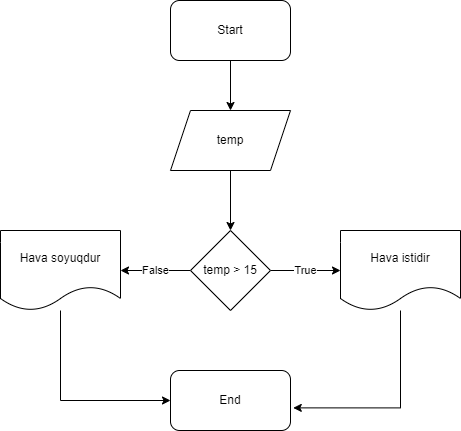

The diagram above was exported from draw.io. Its source (the exported page's mxGraphModel, read from the mxfile embedded in the PNG):
<mxGraphModel dx="1050" dy="573" grid="1" gridSize="10" guides="1" tooltips="1" connect="1" arrows="1" fold="1" page="1" pageScale="1" pageWidth="827" pageHeight="1169" math="0" shadow="0">
  <root>
    <mxCell id="0" />
    <mxCell id="1" parent="0" />
    <mxCell id="eRKzzGRmKpMV-y706aNh-8" style="edgeStyle=orthogonalEdgeStyle;rounded=0;orthogonalLoop=1;jettySize=auto;html=1;entryX=0.5;entryY=0;entryDx=0;entryDy=0;" edge="1" parent="1" source="eRKzzGRmKpMV-y706aNh-1" target="eRKzzGRmKpMV-y706aNh-2">
      <mxGeometry relative="1" as="geometry" />
    </mxCell>
    <mxCell id="eRKzzGRmKpMV-y706aNh-1" value="Start" style="rounded=1;whiteSpace=wrap;html=1;" vertex="1" parent="1">
      <mxGeometry x="340" y="40" width="120" height="60" as="geometry" />
    </mxCell>
    <mxCell id="eRKzzGRmKpMV-y706aNh-9" style="edgeStyle=orthogonalEdgeStyle;rounded=0;orthogonalLoop=1;jettySize=auto;html=1;" edge="1" parent="1" source="eRKzzGRmKpMV-y706aNh-2" target="eRKzzGRmKpMV-y706aNh-3">
      <mxGeometry relative="1" as="geometry" />
    </mxCell>
    <mxCell id="eRKzzGRmKpMV-y706aNh-2" value="temp" style="shape=parallelogram;perimeter=parallelogramPerimeter;whiteSpace=wrap;html=1;fixedSize=1;" vertex="1" parent="1">
      <mxGeometry x="340" y="150" width="120" height="60" as="geometry" />
    </mxCell>
    <mxCell id="eRKzzGRmKpMV-y706aNh-6" value="False" style="edgeStyle=orthogonalEdgeStyle;rounded=0;orthogonalLoop=1;jettySize=auto;html=1;" edge="1" parent="1" source="eRKzzGRmKpMV-y706aNh-3" target="eRKzzGRmKpMV-y706aNh-4">
      <mxGeometry relative="1" as="geometry" />
    </mxCell>
    <mxCell id="eRKzzGRmKpMV-y706aNh-7" value="True" style="edgeStyle=orthogonalEdgeStyle;rounded=0;orthogonalLoop=1;jettySize=auto;html=1;entryX=0;entryY=0.5;entryDx=0;entryDy=0;" edge="1" parent="1" source="eRKzzGRmKpMV-y706aNh-3" target="eRKzzGRmKpMV-y706aNh-5">
      <mxGeometry relative="1" as="geometry" />
    </mxCell>
    <mxCell id="eRKzzGRmKpMV-y706aNh-3" value="temp &amp;gt; 15" style="rhombus;whiteSpace=wrap;html=1;" vertex="1" parent="1">
      <mxGeometry x="360" y="270" width="80" height="80" as="geometry" />
    </mxCell>
    <mxCell id="eRKzzGRmKpMV-y706aNh-11" style="edgeStyle=orthogonalEdgeStyle;rounded=0;orthogonalLoop=1;jettySize=auto;html=1;entryX=0;entryY=0.5;entryDx=0;entryDy=0;" edge="1" parent="1" source="eRKzzGRmKpMV-y706aNh-4" target="eRKzzGRmKpMV-y706aNh-10">
      <mxGeometry relative="1" as="geometry">
        <Array as="points">
          <mxPoint x="230" y="440" />
        </Array>
      </mxGeometry>
    </mxCell>
    <mxCell id="eRKzzGRmKpMV-y706aNh-4" value="Hava soyuqdur" style="shape=document;whiteSpace=wrap;html=1;boundedLbl=1;" vertex="1" parent="1">
      <mxGeometry x="170" y="270" width="120" height="80" as="geometry" />
    </mxCell>
    <mxCell id="eRKzzGRmKpMV-y706aNh-12" style="edgeStyle=orthogonalEdgeStyle;rounded=0;orthogonalLoop=1;jettySize=auto;html=1;entryX=1.023;entryY=0.623;entryDx=0;entryDy=0;entryPerimeter=0;" edge="1" parent="1" source="eRKzzGRmKpMV-y706aNh-5" target="eRKzzGRmKpMV-y706aNh-10">
      <mxGeometry relative="1" as="geometry">
        <Array as="points">
          <mxPoint x="570" y="447" />
        </Array>
      </mxGeometry>
    </mxCell>
    <mxCell id="eRKzzGRmKpMV-y706aNh-5" value="Hava istidir" style="shape=document;whiteSpace=wrap;html=1;boundedLbl=1;" vertex="1" parent="1">
      <mxGeometry x="510" y="270" width="120" height="80" as="geometry" />
    </mxCell>
    <mxCell id="eRKzzGRmKpMV-y706aNh-10" value="End" style="rounded=1;whiteSpace=wrap;html=1;" vertex="1" parent="1">
      <mxGeometry x="340" y="410" width="120" height="60" as="geometry" />
    </mxCell>
  </root>
</mxGraphModel>